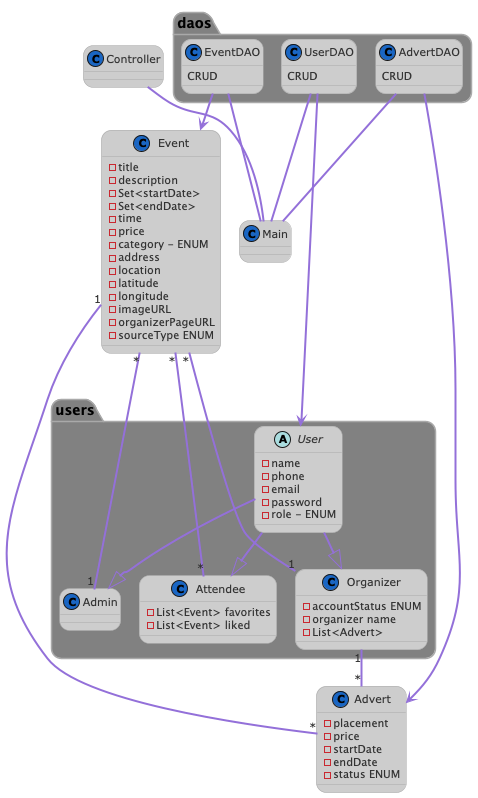

The diagram above was rendered by PlantUML. Its source (embedded in the PNG):
@startuml
!pragma layout smetana
!theme reddress-lightblue
skinparam backgroundColor none
skinparam ArrowColor MediumPurple
skinparam ArrowThickness 2
skinparam roundcorner 20
skinparam package {
BackgroundColor grey
BorderColor darkgrey
}

'https://plantuml.com/class-diagram
class Main{}

package users{
abstract class User{
- name
- phone
- email
- password
- role - ENUM
}
class Admin{}
class Attendee{
- List<Event> favorites
- List<Event> liked
}
class Organizer{
- accountStatus ENUM
- organizer name
- List<Advert>
}
}



User --|> Organizer
User --|> Admin
User --|> Attendee

class Event {
- title
- description
- Set<startDate>
- Set<endDate>
- time
- price
- category - ENUM
- address
- location
- latitude
- longitude
- imageURL
- organizerPageURL
- sourceType ENUM
}

Event "*"----"*" Attendee
Event "*"--"1" Admin
Event "*"--"1" Organizer
Event "1"--"*" Advert

class Advert{
- placement
- price
- startDate
- endDate
- status ENUM
}
Organizer "1" -- "*" Advert
class Controller{}
Controller -- Main
package daos{
class EventDAO{
CRUD
}
EventDAO --> Event
EventDAO -- Main

class UserDAO{
CRUD
}
UserDAO --> User
UserDAO -- Main

class AdvertDAO{
CRUD
}
AdvertDAO --> Advert
AdvertDAO -- Main
}
@enduml